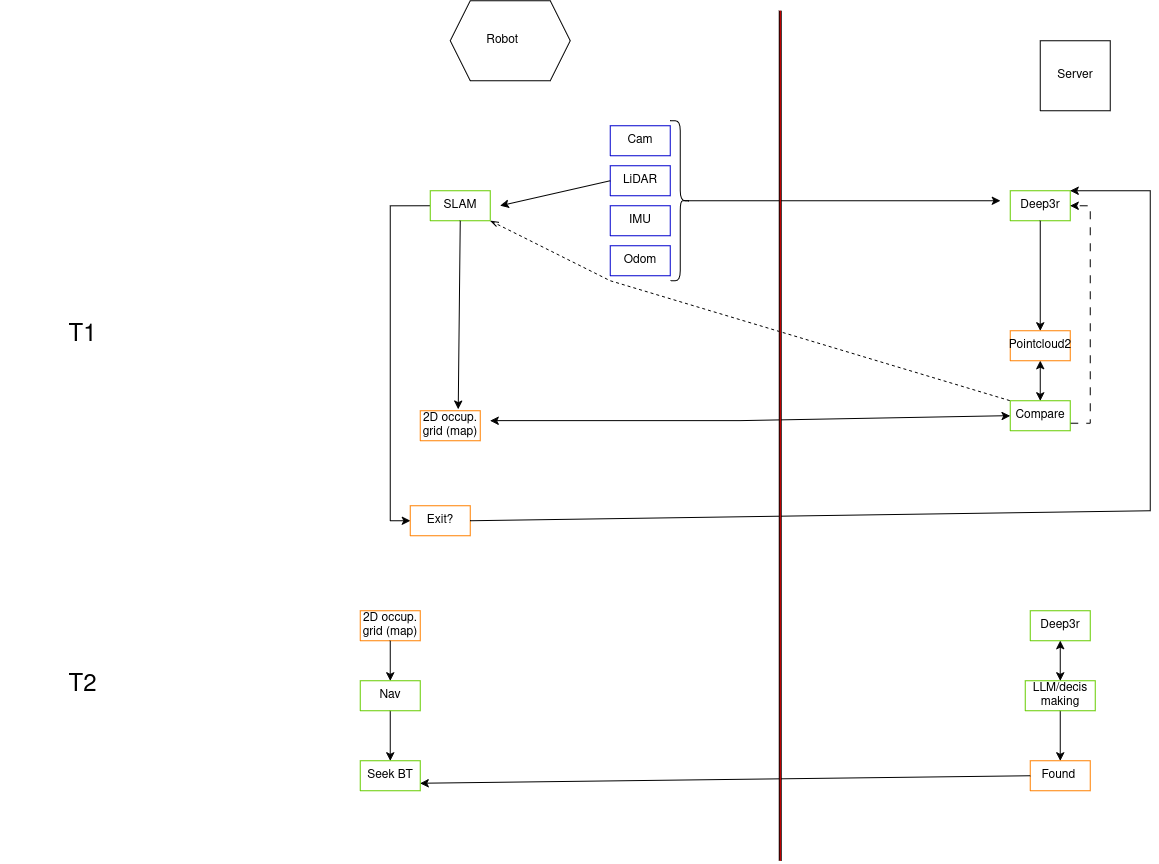

The diagram above was exported from draw.io. Its source (the exported page's mxGraphModel, read from the mxfile embedded in the PNG):
<mxGraphModel dx="2330" dy="904" grid="1" gridSize="10" guides="1" tooltips="1" connect="1" arrows="1" fold="1" page="1" pageScale="1" pageWidth="850" pageHeight="1100" math="0" shadow="0">
  <root>
    <mxCell id="0" />
    <mxCell id="1" parent="0" />
    <mxCell id="DNLULzpNX6OAzNouoQ4p-1" parent="1" style="shape=hexagon;perimeter=hexagonPerimeter2;whiteSpace=wrap;html=1;shapeInside=1;fixedSize=1;" value="Robot&lt;span style=&quot;white-space: pre;&quot;&gt;&#09;&lt;/span&gt;" vertex="1">
      <mxGeometry height="80" width="120" x="30" y="30" as="geometry" />
    </mxCell>
    <mxCell id="DNLULzpNX6OAzNouoQ4p-3" parent="1" style="text;html=1;whiteSpace=wrap;strokeColor=#0000CC;fillColor=none;align=center;verticalAlign=middle;rounded=0;" value="Cam" vertex="1">
      <mxGeometry height="30" width="60" x="190" y="155" as="geometry" />
    </mxCell>
    <mxCell id="DNLULzpNX6OAzNouoQ4p-4" parent="1" style="text;html=1;whiteSpace=wrap;strokeColor=#0000CC;fillColor=none;align=center;verticalAlign=middle;rounded=0;" value="LiDAR" vertex="1">
      <mxGeometry height="30" width="60" x="190" y="195" as="geometry" />
    </mxCell>
    <mxCell id="DNLULzpNX6OAzNouoQ4p-5" parent="1" style="text;html=1;whiteSpace=wrap;strokeColor=#0000CC;fillColor=none;align=center;verticalAlign=middle;rounded=0;" value="IMU" vertex="1">
      <mxGeometry height="30" width="60" x="190" y="235" as="geometry" />
    </mxCell>
    <mxCell id="DNLULzpNX6OAzNouoQ4p-6" parent="1" style="shape=curlyBracket;whiteSpace=wrap;html=1;rounded=1;flipH=1;labelPosition=right;verticalLabelPosition=middle;align=left;verticalAlign=middle;legacyAnchorPoints=0;" value="" vertex="1">
      <mxGeometry height="160" width="20" x="250" y="150" as="geometry" />
    </mxCell>
    <mxCell id="DNLULzpNX6OAzNouoQ4p-7" edge="1" parent="1" source="DNLULzpNX6OAzNouoQ4p-6" style="endArrow=classic;html=1;rounded=0;exitX=0.1;exitY=0.5;exitDx=0;exitDy=0;exitPerimeter=0;" value="">
      <mxGeometry height="50" relative="1" width="50" as="geometry">
        <mxPoint x="400" y="380" as="sourcePoint" />
        <mxPoint x="580" y="230" as="targetPoint" />
      </mxGeometry>
    </mxCell>
    <mxCell id="DNLULzpNX6OAzNouoQ4p-8" parent="1" style="text;html=1;whiteSpace=wrap;strokeColor=#66CC00;fillColor=none;align=center;verticalAlign=middle;rounded=0;" value="Deep3r" vertex="1">
      <mxGeometry height="30" width="60" x="590" y="220" as="geometry" />
    </mxCell>
    <mxCell id="DNLULzpNX6OAzNouoQ4p-9" edge="1" parent="1" source="DNLULzpNX6OAzNouoQ4p-4" style="endArrow=classic;html=1;rounded=0;exitX=0;exitY=0.5;exitDx=0;exitDy=0;" value="">
      <mxGeometry height="50" relative="1" width="50" as="geometry">
        <mxPoint x="400" y="380" as="sourcePoint" />
        <mxPoint x="80" y="235" as="targetPoint" />
      </mxGeometry>
    </mxCell>
    <mxCell id="DNLULzpNX6OAzNouoQ4p-25" edge="1" parent="1" source="DNLULzpNX6OAzNouoQ4p-10" style="edgeStyle=orthogonalEdgeStyle;rounded=0;orthogonalLoop=1;jettySize=auto;html=1;exitX=0;exitY=0.5;exitDx=0;exitDy=0;entryX=0;entryY=0.5;entryDx=0;entryDy=0;" target="DNLULzpNX6OAzNouoQ4p-26">
      <mxGeometry relative="1" as="geometry">
        <Array as="points">
          <mxPoint x="-30" y="235" />
          <mxPoint x="-30" y="550" />
        </Array>
        <mxPoint x="-40" y="560" as="targetPoint" />
      </mxGeometry>
    </mxCell>
    <mxCell id="DNLULzpNX6OAzNouoQ4p-10" parent="1" style="text;html=1;whiteSpace=wrap;strokeColor=#66CC00;fillColor=none;align=center;verticalAlign=middle;rounded=0;" value="&lt;div&gt;SLAM&lt;/div&gt;" vertex="1">
      <mxGeometry height="30" width="60" x="10" y="220" as="geometry" />
    </mxCell>
    <mxCell id="DNLULzpNX6OAzNouoQ4p-11" edge="1" parent="1" source="DNLULzpNX6OAzNouoQ4p-10" style="endArrow=classic;html=1;rounded=0;exitX=0.5;exitY=1;exitDx=0;exitDy=0;entryX=0.633;entryY=-0.05;entryDx=0;entryDy=0;entryPerimeter=0;" target="DNLULzpNX6OAzNouoQ4p-12" value="">
      <mxGeometry height="50" relative="1" width="50" as="geometry">
        <mxPoint x="400" y="380" as="sourcePoint" />
        <mxPoint x="40" y="360" as="targetPoint" />
      </mxGeometry>
    </mxCell>
    <mxCell id="DNLULzpNX6OAzNouoQ4p-12" parent="1" style="text;html=1;whiteSpace=wrap;strokeColor=#FF8000;fillColor=none;align=center;verticalAlign=middle;rounded=0;" value="2D occup. grid (map)" vertex="1">
      <mxGeometry height="30" width="60" y="440" as="geometry" />
    </mxCell>
    <mxCell id="DNLULzpNX6OAzNouoQ4p-15" edge="1" parent="1" source="DNLULzpNX6OAzNouoQ4p-8" style="endArrow=classic;html=1;rounded=0;exitX=0.5;exitY=1;exitDx=0;exitDy=0;" target="DNLULzpNX6OAzNouoQ4p-16" value="">
      <mxGeometry height="50" relative="1" width="50" as="geometry">
        <mxPoint x="400" y="380" as="sourcePoint" />
        <mxPoint x="620" y="330" as="targetPoint" />
      </mxGeometry>
    </mxCell>
    <mxCell id="DNLULzpNX6OAzNouoQ4p-20" edge="1" parent="1" source="DNLULzpNX6OAzNouoQ4p-16" style="edgeStyle=orthogonalEdgeStyle;rounded=0;orthogonalLoop=1;jettySize=auto;html=1;exitX=0.5;exitY=1;exitDx=0;exitDy=0;startArrow=classic;startFill=1;" target="DNLULzpNX6OAzNouoQ4p-21">
      <mxGeometry relative="1" as="geometry">
        <mxPoint x="610" y="430" as="targetPoint" />
      </mxGeometry>
    </mxCell>
    <mxCell id="DNLULzpNX6OAzNouoQ4p-16" parent="1" style="text;html=1;whiteSpace=wrap;strokeColor=#FF8000;fillColor=none;align=center;verticalAlign=middle;rounded=0;" value="Pointcloud2" vertex="1">
      <mxGeometry height="30" width="60" x="590" y="360" as="geometry" />
    </mxCell>
    <mxCell id="DNLULzpNX6OAzNouoQ4p-19" edge="1" parent="1" style="endArrow=classic;startArrow=classic;html=1;rounded=0;entryX=0;entryY=0.5;entryDx=0;entryDy=0;" target="DNLULzpNX6OAzNouoQ4p-21" value="">
      <mxGeometry height="50" relative="1" width="50" as="geometry">
        <Array as="points">
          <mxPoint x="320" y="450" />
        </Array>
        <mxPoint x="70" y="450" as="sourcePoint" />
        <mxPoint x="570" y="450" as="targetPoint" />
      </mxGeometry>
    </mxCell>
    <mxCell id="DNLULzpNX6OAzNouoQ4p-23" edge="1" parent="1" source="DNLULzpNX6OAzNouoQ4p-21" style="edgeStyle=orthogonalEdgeStyle;rounded=0;orthogonalLoop=1;jettySize=auto;html=1;exitX=1;exitY=0.75;exitDx=0;exitDy=0;entryX=1;entryY=0.5;entryDx=0;entryDy=0;dashed=1;dashPattern=8 8;" target="DNLULzpNX6OAzNouoQ4p-8">
      <mxGeometry relative="1" as="geometry" />
    </mxCell>
    <mxCell id="DNLULzpNX6OAzNouoQ4p-21" parent="1" style="text;html=1;whiteSpace=wrap;strokeColor=#66CC00;fillColor=none;align=center;verticalAlign=middle;rounded=0;" value="Compare" vertex="1">
      <mxGeometry height="30" width="60" x="590" y="430" as="geometry" />
    </mxCell>
    <mxCell id="DNLULzpNX6OAzNouoQ4p-22" edge="1" parent="1" source="DNLULzpNX6OAzNouoQ4p-10" style="endArrow=none;dashed=1;html=1;rounded=0;entryX=0;entryY=0;entryDx=0;entryDy=0;exitX=1;exitY=1;exitDx=0;exitDy=0;endFill=0;startArrow=openThin;startFill=0;" target="DNLULzpNX6OAzNouoQ4p-21" value="">
      <mxGeometry height="50" relative="1" width="50" as="geometry">
        <Array as="points">
          <mxPoint x="190" y="310" />
          <mxPoint x="290" y="340" />
        </Array>
        <mxPoint x="400" y="430" as="sourcePoint" />
        <mxPoint x="450" y="380" as="targetPoint" />
      </mxGeometry>
    </mxCell>
    <mxCell id="DNLULzpNX6OAzNouoQ4p-26" parent="1" style="text;html=1;whiteSpace=wrap;strokeColor=#FF8000;fillColor=none;align=center;verticalAlign=middle;rounded=0;" value="Exit?" vertex="1">
      <mxGeometry height="30" width="60" x="-10" y="535" as="geometry" />
    </mxCell>
    <mxCell id="DNLULzpNX6OAzNouoQ4p-28" edge="1" parent="1" source="DNLULzpNX6OAzNouoQ4p-26" style="endArrow=classic;html=1;rounded=0;exitX=1;exitY=0.5;exitDx=0;exitDy=0;entryX=1;entryY=0;entryDx=0;entryDy=0;" target="DNLULzpNX6OAzNouoQ4p-8" value="">
      <mxGeometry height="50" relative="1" width="50" as="geometry">
        <Array as="points">
          <mxPoint x="730" y="540" />
          <mxPoint x="730" y="220" />
        </Array>
        <mxPoint x="270" y="400" as="sourcePoint" />
        <mxPoint x="680" y="540" as="targetPoint" />
      </mxGeometry>
    </mxCell>
    <mxCell id="DNLULzpNX6OAzNouoQ4p-32" parent="1" style="text;html=1;whiteSpace=wrap;strokeColor=#0000CC;fillColor=none;align=center;verticalAlign=middle;rounded=0;" value="Odom" vertex="1">
      <mxGeometry height="30" width="60" x="190" y="275" as="geometry" />
    </mxCell>
    <mxCell id="DNLULzpNX6OAzNouoQ4p-34" parent="1" style="text;html=1;whiteSpace=wrap;strokeColor=#66CC00;fillColor=none;align=center;verticalAlign=middle;rounded=0;" value="Deep3r" vertex="1">
      <mxGeometry height="30" width="60" x="610" y="640" as="geometry" />
    </mxCell>
    <mxCell id="DNLULzpNX6OAzNouoQ4p-41" edge="1" parent="1" source="DNLULzpNX6OAzNouoQ4p-35" style="edgeStyle=orthogonalEdgeStyle;rounded=0;orthogonalLoop=1;jettySize=auto;html=1;exitX=0.5;exitY=1;exitDx=0;exitDy=0;entryX=0.5;entryY=0;entryDx=0;entryDy=0;" target="DNLULzpNX6OAzNouoQ4p-37">
      <mxGeometry relative="1" as="geometry" />
    </mxCell>
    <mxCell id="DNLULzpNX6OAzNouoQ4p-35" parent="1" style="text;html=1;whiteSpace=wrap;strokeColor=#66CC00;fillColor=none;align=center;verticalAlign=middle;rounded=0;" value="LLM/decis making" vertex="1">
      <mxGeometry height="30" width="70" x="605" y="710" as="geometry" />
    </mxCell>
    <mxCell id="DNLULzpNX6OAzNouoQ4p-36" edge="1" parent="1" source="DNLULzpNX6OAzNouoQ4p-35" style="endArrow=classic;startArrow=classic;html=1;rounded=0;exitX=0.5;exitY=0;exitDx=0;exitDy=0;entryX=0.5;entryY=1;entryDx=0;entryDy=0;" target="DNLULzpNX6OAzNouoQ4p-34" value="">
      <mxGeometry height="50" relative="1" width="50" as="geometry">
        <mxPoint x="460" y="660" as="sourcePoint" />
        <mxPoint x="510" y="610" as="targetPoint" />
      </mxGeometry>
    </mxCell>
    <mxCell id="DNLULzpNX6OAzNouoQ4p-37" parent="1" style="text;html=1;whiteSpace=wrap;strokeColor=#FF8000;fillColor=none;align=center;verticalAlign=middle;rounded=0;" value="Found&amp;nbsp;" vertex="1">
      <mxGeometry height="30" width="60" x="610" y="790" as="geometry" />
    </mxCell>
    <mxCell id="DNLULzpNX6OAzNouoQ4p-38" edge="1" parent="1" source="DNLULzpNX6OAzNouoQ4p-37" style="endArrow=classic;html=1;rounded=0;exitX=0;exitY=0.5;exitDx=0;exitDy=0;entryX=1;entryY=0.75;entryDx=0;entryDy=0;" target="DNLULzpNX6OAzNouoQ4p-48" value="">
      <mxGeometry height="50" relative="1" width="50" as="geometry">
        <mxPoint x="460" y="750" as="sourcePoint" />
        <mxPoint x="10" y="810" as="targetPoint" />
      </mxGeometry>
    </mxCell>
    <mxCell id="DNLULzpNX6OAzNouoQ4p-42" parent="1" style="text;html=1;whiteSpace=wrap;strokeColor=#FF8000;fillColor=none;align=center;verticalAlign=middle;rounded=0;" value="2D occup. grid (map)" vertex="1">
      <mxGeometry height="30" width="60" x="-60" y="640" as="geometry" />
    </mxCell>
    <mxCell id="DNLULzpNX6OAzNouoQ4p-43" edge="1" parent="1" source="DNLULzpNX6OAzNouoQ4p-42" style="endArrow=classic;html=1;rounded=0;exitX=0.5;exitY=1;exitDx=0;exitDy=0;" value="">
      <mxGeometry height="50" relative="1" width="50" as="geometry">
        <mxPoint x="170" y="610" as="sourcePoint" />
        <mxPoint x="-30" y="710" as="targetPoint" />
      </mxGeometry>
    </mxCell>
    <mxCell id="DNLULzpNX6OAzNouoQ4p-62" edge="1" parent="1" source="DNLULzpNX6OAzNouoQ4p-44" style="edgeStyle=orthogonalEdgeStyle;rounded=0;orthogonalLoop=1;jettySize=auto;html=1;exitX=0.5;exitY=1;exitDx=0;exitDy=0;" target="DNLULzpNX6OAzNouoQ4p-48">
      <mxGeometry relative="1" as="geometry" />
    </mxCell>
    <mxCell id="DNLULzpNX6OAzNouoQ4p-44" parent="1" style="text;html=1;whiteSpace=wrap;strokeColor=#66CC00;fillColor=none;align=center;verticalAlign=middle;rounded=0;" value="Nav" vertex="1">
      <mxGeometry height="30" width="60" x="-60" y="710" as="geometry" />
    </mxCell>
    <mxCell id="DNLULzpNX6OAzNouoQ4p-48" parent="1" style="text;html=1;whiteSpace=wrap;strokeColor=#66CC00;fillColor=none;align=center;verticalAlign=middle;rounded=0;" value="Seek BT" vertex="1">
      <mxGeometry height="30" width="60" x="-60" y="790" as="geometry" />
    </mxCell>
    <mxCell id="DNLULzpNX6OAzNouoQ4p-51" parent="1" style="rounded=0;whiteSpace=wrap;html=1;" value="Server" vertex="1">
      <mxGeometry height="70" width="70" x="620" y="70" as="geometry" />
    </mxCell>
    <mxCell id="DNLULzpNX6OAzNouoQ4p-59" edge="1" parent="1" style="endArrow=none;html=1;rounded=0;shape=filledEdge;strokeWidth=3;fillColor=#FF0000;" value="">
      <mxGeometry height="50" relative="1" width="50" as="geometry">
        <mxPoint x="360" y="890" as="sourcePoint" />
        <mxPoint x="360" y="40" as="targetPoint" />
      </mxGeometry>
    </mxCell>
    <mxCell id="DNLULzpNX6OAzNouoQ4p-60" parent="1" style="text;html=1;whiteSpace=wrap;strokeColor=none;fillColor=none;align=center;verticalAlign=middle;rounded=0;" value="&lt;font style=&quot;font-size: 24px;&quot;&gt;T1&lt;/font&gt;" vertex="1">
      <mxGeometry height="130" width="165" x="-420" y="300" as="geometry" />
    </mxCell>
    <mxCell id="DNLULzpNX6OAzNouoQ4p-61" parent="1" style="text;html=1;whiteSpace=wrap;strokeColor=none;fillColor=none;align=center;verticalAlign=middle;rounded=0;" value="&lt;font style=&quot;font-size: 24px;&quot;&gt;T2&lt;/font&gt;" vertex="1">
      <mxGeometry height="130" width="165" x="-420" y="650" as="geometry" />
    </mxCell>
  </root>
</mxGraphModel>